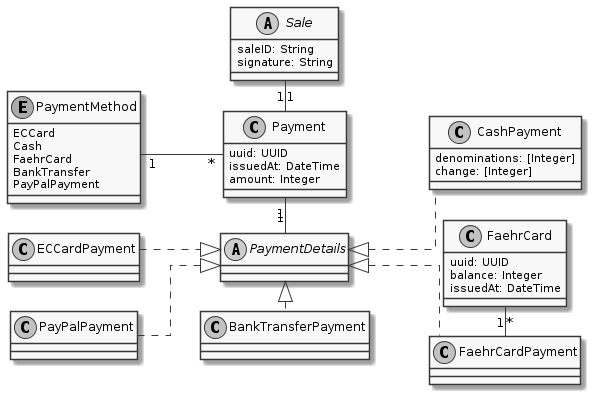

The diagram above was rendered by PlantUML. Its source (embedded in the PNG):
@startuml
skinparam linetype ortho
left to right direction
skinparam nodesep 30
'title: FerryTix Class Diagram
skinparam monochrome true

abstract class PaymentDetails

class FaehrCardPayment {
    ' uuid: UUID
}
FaehrCardPayment ..up|> PaymentDetails
FaehrCardPayment "*" -left- "1" FaehrCard

class CashPayment {
    denominations: [Integer]
    change: [Integer]
}

CashPayment ..up|> PaymentDetails

class ECCardPayment {

}

ECCardPayment ..|> PaymentDetails

class BankTransferPayment {

}

BankTransferPayment .up|> PaymentDetails

class PayPalPayment {

}

PayPalPayment ..|> PaymentDetails

class Payment {
    'issuedBy: Union<null, VendingMachine>
    uuid: UUID
    issuedAt: DateTime
    amount: Integer
    'details: PaymentDetails
    'method: PaymentMethod
}

enum PaymentMethod {
    ECCard
    Cash
    FaehrCard
    BankTransfer
    PayPalPayment
}

PaymentMethod "1" -- "*" Payment
Payment "1" - "1" PaymentDetails
' Payment "*" - "1" VendingMachine

abstract class Sale {
    saleID: String
    'signedBy: VendingMachine
    signature: String
    'payment: Payment
}

Sale "1" - "1" Payment


class FaehrCard {
    uuid: UUID
    ' ownedBy: Union<null, StaffMember>
    balance: Integer
    issuedAt: DateTime
    ' issuedBy: Union<null, VendingMachine>
}

' FaehrCard "*" -- "0…1" VendingMachine


@enduml